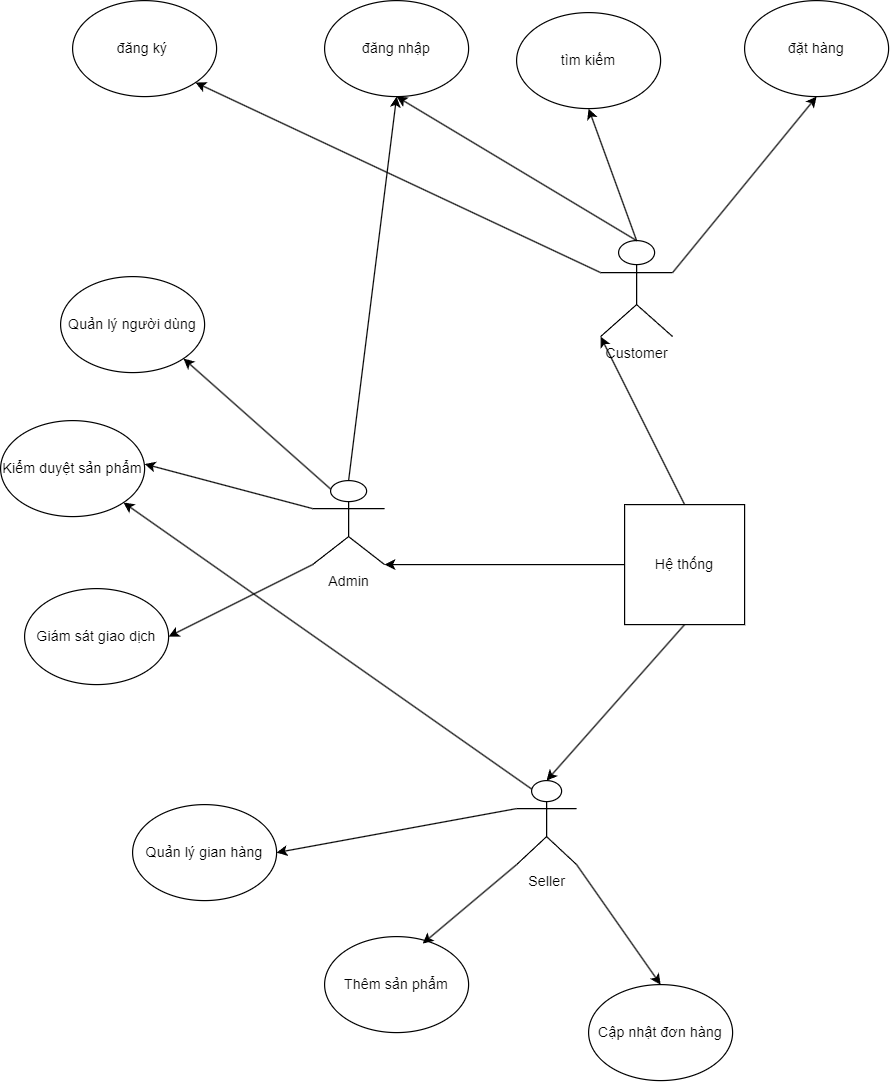

The diagram above was exported from draw.io. Its source (the exported page's mxGraphModel, read from the mxfile embedded in the PNG):
<mxGraphModel dx="2516" dy="1137" grid="1" gridSize="10" guides="1" tooltips="1" connect="1" arrows="1" fold="1" page="1" pageScale="1" pageWidth="827" pageHeight="1169" math="0" shadow="0">
  <root>
    <mxCell id="0" />
    <mxCell id="1" parent="0" />
    <mxCell id="zLDdz-J2_vsYTRfQiK1l-1" value="Admin" style="shape=umlActor;verticalLabelPosition=bottom;verticalAlign=top;html=1;outlineConnect=0;" vertex="1" parent="1">
      <mxGeometry x="330" y="520" width="60" height="70" as="geometry" />
    </mxCell>
    <mxCell id="zLDdz-J2_vsYTRfQiK1l-2" value="Hệ thống" style="whiteSpace=wrap;html=1;aspect=fixed;" vertex="1" parent="1">
      <mxGeometry x="590" y="540" width="100" height="100" as="geometry" />
    </mxCell>
    <mxCell id="zLDdz-J2_vsYTRfQiK1l-3" value="Seller&lt;div&gt;&lt;br&gt;&lt;/div&gt;" style="shape=umlActor;verticalLabelPosition=bottom;verticalAlign=top;html=1;outlineConnect=0;" vertex="1" parent="1">
      <mxGeometry x="500" y="770" width="50" height="70" as="geometry" />
    </mxCell>
    <mxCell id="zLDdz-J2_vsYTRfQiK1l-4" value="Customer" style="shape=umlActor;verticalLabelPosition=bottom;verticalAlign=top;html=1;outlineConnect=0;" vertex="1" parent="1">
      <mxGeometry x="570" y="320" width="60" height="80" as="geometry" />
    </mxCell>
    <mxCell id="zLDdz-J2_vsYTRfQiK1l-5" value="" style="endArrow=classic;html=1;rounded=0;entryX=0.5;entryY=0;entryDx=0;entryDy=0;entryPerimeter=0;exitX=0.5;exitY=1;exitDx=0;exitDy=0;" edge="1" parent="1" source="zLDdz-J2_vsYTRfQiK1l-2" target="zLDdz-J2_vsYTRfQiK1l-3">
      <mxGeometry width="50" height="50" relative="1" as="geometry">
        <mxPoint x="380" y="650" as="sourcePoint" />
        <mxPoint x="430" y="600" as="targetPoint" />
      </mxGeometry>
    </mxCell>
    <mxCell id="zLDdz-J2_vsYTRfQiK1l-6" value="" style="endArrow=classic;html=1;rounded=0;entryX=0;entryY=1;entryDx=0;entryDy=0;entryPerimeter=0;exitX=0.5;exitY=0;exitDx=0;exitDy=0;" edge="1" parent="1" source="zLDdz-J2_vsYTRfQiK1l-2" target="zLDdz-J2_vsYTRfQiK1l-4">
      <mxGeometry width="50" height="50" relative="1" as="geometry">
        <mxPoint x="380" y="650" as="sourcePoint" />
        <mxPoint x="430" y="600" as="targetPoint" />
      </mxGeometry>
    </mxCell>
    <mxCell id="zLDdz-J2_vsYTRfQiK1l-7" value="" style="endArrow=classic;html=1;rounded=0;entryX=1;entryY=1;entryDx=0;entryDy=0;entryPerimeter=0;exitX=0;exitY=0.5;exitDx=0;exitDy=0;" edge="1" parent="1" source="zLDdz-J2_vsYTRfQiK1l-2" target="zLDdz-J2_vsYTRfQiK1l-1">
      <mxGeometry width="50" height="50" relative="1" as="geometry">
        <mxPoint x="380" y="650" as="sourcePoint" />
        <mxPoint x="430" y="600" as="targetPoint" />
      </mxGeometry>
    </mxCell>
    <mxCell id="zLDdz-J2_vsYTRfQiK1l-8" value="đăng ký&amp;nbsp;" style="ellipse;whiteSpace=wrap;html=1;" vertex="1" parent="1">
      <mxGeometry x="130" y="120" width="120" height="80" as="geometry" />
    </mxCell>
    <mxCell id="zLDdz-J2_vsYTRfQiK1l-9" value="đăng nhập" style="ellipse;whiteSpace=wrap;html=1;" vertex="1" parent="1">
      <mxGeometry x="340" y="120" width="120" height="80" as="geometry" />
    </mxCell>
    <mxCell id="zLDdz-J2_vsYTRfQiK1l-10" value="tìm kiếm" style="ellipse;whiteSpace=wrap;html=1;" vertex="1" parent="1">
      <mxGeometry x="500" y="130" width="120" height="80" as="geometry" />
    </mxCell>
    <mxCell id="zLDdz-J2_vsYTRfQiK1l-11" value="đặt hàng" style="ellipse;whiteSpace=wrap;html=1;" vertex="1" parent="1">
      <mxGeometry x="690" y="120" width="120" height="80" as="geometry" />
    </mxCell>
    <mxCell id="zLDdz-J2_vsYTRfQiK1l-12" value="" style="endArrow=classic;html=1;rounded=0;entryX=0.5;entryY=1;entryDx=0;entryDy=0;exitX=1;exitY=0.3333333333333333;exitDx=0;exitDy=0;exitPerimeter=0;" edge="1" parent="1" source="zLDdz-J2_vsYTRfQiK1l-4" target="zLDdz-J2_vsYTRfQiK1l-11">
      <mxGeometry width="50" height="50" relative="1" as="geometry">
        <mxPoint x="380" y="390" as="sourcePoint" />
        <mxPoint x="430" y="340" as="targetPoint" />
      </mxGeometry>
    </mxCell>
    <mxCell id="zLDdz-J2_vsYTRfQiK1l-13" value="" style="endArrow=classic;html=1;rounded=0;entryX=0.5;entryY=1;entryDx=0;entryDy=0;exitX=0.5;exitY=0;exitDx=0;exitDy=0;exitPerimeter=0;" edge="1" parent="1" source="zLDdz-J2_vsYTRfQiK1l-4" target="zLDdz-J2_vsYTRfQiK1l-10">
      <mxGeometry width="50" height="50" relative="1" as="geometry">
        <mxPoint x="380" y="390" as="sourcePoint" />
        <mxPoint x="430" y="340" as="targetPoint" />
      </mxGeometry>
    </mxCell>
    <mxCell id="zLDdz-J2_vsYTRfQiK1l-14" value="" style="endArrow=classic;html=1;rounded=0;exitX=0.5;exitY=0;exitDx=0;exitDy=0;exitPerimeter=0;entryX=0.5;entryY=1;entryDx=0;entryDy=0;" edge="1" parent="1" source="zLDdz-J2_vsYTRfQiK1l-4" target="zLDdz-J2_vsYTRfQiK1l-9">
      <mxGeometry width="50" height="50" relative="1" as="geometry">
        <mxPoint x="380" y="390" as="sourcePoint" />
        <mxPoint x="430" y="340" as="targetPoint" />
      </mxGeometry>
    </mxCell>
    <mxCell id="zLDdz-J2_vsYTRfQiK1l-15" value="" style="endArrow=classic;html=1;rounded=0;entryX=1;entryY=1;entryDx=0;entryDy=0;exitX=0;exitY=0.3333333333333333;exitDx=0;exitDy=0;exitPerimeter=0;" edge="1" parent="1" source="zLDdz-J2_vsYTRfQiK1l-4" target="zLDdz-J2_vsYTRfQiK1l-8">
      <mxGeometry width="50" height="50" relative="1" as="geometry">
        <mxPoint x="380" y="390" as="sourcePoint" />
        <mxPoint x="430" y="340" as="targetPoint" />
      </mxGeometry>
    </mxCell>
    <mxCell id="zLDdz-J2_vsYTRfQiK1l-17" value="Quản lý người dùng" style="ellipse;whiteSpace=wrap;html=1;" vertex="1" parent="1">
      <mxGeometry x="120" y="350" width="120" height="80" as="geometry" />
    </mxCell>
    <mxCell id="zLDdz-J2_vsYTRfQiK1l-18" value="Kiểm duyệt sản phẩm" style="ellipse;whiteSpace=wrap;html=1;" vertex="1" parent="1">
      <mxGeometry x="70" y="470" width="120" height="80" as="geometry" />
    </mxCell>
    <mxCell id="zLDdz-J2_vsYTRfQiK1l-19" value="Giám sát giao dịch" style="ellipse;whiteSpace=wrap;html=1;" vertex="1" parent="1">
      <mxGeometry x="90" y="610" width="120" height="80" as="geometry" />
    </mxCell>
    <mxCell id="zLDdz-J2_vsYTRfQiK1l-21" value="" style="endArrow=classic;html=1;rounded=0;entryX=1;entryY=0.5;entryDx=0;entryDy=0;exitX=0;exitY=1;exitDx=0;exitDy=0;exitPerimeter=0;" edge="1" parent="1" source="zLDdz-J2_vsYTRfQiK1l-1" target="zLDdz-J2_vsYTRfQiK1l-19">
      <mxGeometry width="50" height="50" relative="1" as="geometry">
        <mxPoint x="260" y="470" as="sourcePoint" />
        <mxPoint x="310" y="420" as="targetPoint" />
      </mxGeometry>
    </mxCell>
    <mxCell id="zLDdz-J2_vsYTRfQiK1l-22" value="" style="endArrow=classic;html=1;rounded=0;entryX=1.001;entryY=0.453;entryDx=0;entryDy=0;entryPerimeter=0;exitX=0;exitY=0.3333333333333333;exitDx=0;exitDy=0;exitPerimeter=0;" edge="1" parent="1" source="zLDdz-J2_vsYTRfQiK1l-1" target="zLDdz-J2_vsYTRfQiK1l-18">
      <mxGeometry width="50" height="50" relative="1" as="geometry">
        <mxPoint x="260" y="470" as="sourcePoint" />
        <mxPoint x="310" y="420" as="targetPoint" />
      </mxGeometry>
    </mxCell>
    <mxCell id="zLDdz-J2_vsYTRfQiK1l-23" value="" style="endArrow=classic;html=1;rounded=0;entryX=1;entryY=1;entryDx=0;entryDy=0;exitX=0.25;exitY=0.1;exitDx=0;exitDy=0;exitPerimeter=0;" edge="1" parent="1" source="zLDdz-J2_vsYTRfQiK1l-1" target="zLDdz-J2_vsYTRfQiK1l-17">
      <mxGeometry width="50" height="50" relative="1" as="geometry">
        <mxPoint x="273.6" y="539.84" as="sourcePoint" />
        <mxPoint x="249.99999999999986" y="470" as="targetPoint" />
      </mxGeometry>
    </mxCell>
    <mxCell id="zLDdz-J2_vsYTRfQiK1l-24" value="" style="endArrow=classic;html=1;rounded=0;entryX=0.5;entryY=1;entryDx=0;entryDy=0;exitX=0.5;exitY=0;exitDx=0;exitDy=0;exitPerimeter=0;" edge="1" parent="1" source="zLDdz-J2_vsYTRfQiK1l-1" target="zLDdz-J2_vsYTRfQiK1l-9">
      <mxGeometry width="50" height="50" relative="1" as="geometry">
        <mxPoint x="210" y="780" as="sourcePoint" />
        <mxPoint x="260" y="730" as="targetPoint" />
      </mxGeometry>
    </mxCell>
    <mxCell id="zLDdz-J2_vsYTRfQiK1l-26" value="Quản lý gian hàng" style="ellipse;whiteSpace=wrap;html=1;" vertex="1" parent="1">
      <mxGeometry x="180" y="790" width="120" height="80" as="geometry" />
    </mxCell>
    <mxCell id="zLDdz-J2_vsYTRfQiK1l-27" value="Thêm sản phẩm" style="ellipse;whiteSpace=wrap;html=1;" vertex="1" parent="1">
      <mxGeometry x="340" y="900" width="120" height="80" as="geometry" />
    </mxCell>
    <mxCell id="zLDdz-J2_vsYTRfQiK1l-28" value="Cập nhật đơn hàng" style="ellipse;whiteSpace=wrap;html=1;" vertex="1" parent="1">
      <mxGeometry x="560" y="940" width="120" height="80" as="geometry" />
    </mxCell>
    <mxCell id="zLDdz-J2_vsYTRfQiK1l-29" value="" style="endArrow=classic;html=1;rounded=0;exitX=0.25;exitY=0.1;exitDx=0;exitDy=0;exitPerimeter=0;entryX=1;entryY=1;entryDx=0;entryDy=0;" edge="1" parent="1" source="zLDdz-J2_vsYTRfQiK1l-3" target="zLDdz-J2_vsYTRfQiK1l-18">
      <mxGeometry width="50" height="50" relative="1" as="geometry">
        <mxPoint x="340" y="1010" as="sourcePoint" />
        <mxPoint x="390" y="960" as="targetPoint" />
      </mxGeometry>
    </mxCell>
    <mxCell id="zLDdz-J2_vsYTRfQiK1l-30" value="" style="endArrow=classic;html=1;rounded=0;entryX=0.5;entryY=0;entryDx=0;entryDy=0;exitX=1;exitY=1;exitDx=0;exitDy=0;exitPerimeter=0;" edge="1" parent="1" source="zLDdz-J2_vsYTRfQiK1l-3" target="zLDdz-J2_vsYTRfQiK1l-28">
      <mxGeometry width="50" height="50" relative="1" as="geometry">
        <mxPoint x="340" y="1010" as="sourcePoint" />
        <mxPoint x="390" y="960" as="targetPoint" />
      </mxGeometry>
    </mxCell>
    <mxCell id="zLDdz-J2_vsYTRfQiK1l-31" value="" style="endArrow=classic;html=1;rounded=0;entryX=0.681;entryY=0.073;entryDx=0;entryDy=0;entryPerimeter=0;exitX=0;exitY=1;exitDx=0;exitDy=0;exitPerimeter=0;" edge="1" parent="1" source="zLDdz-J2_vsYTRfQiK1l-3" target="zLDdz-J2_vsYTRfQiK1l-27">
      <mxGeometry width="50" height="50" relative="1" as="geometry">
        <mxPoint x="340" y="1010" as="sourcePoint" />
        <mxPoint x="390" y="960" as="targetPoint" />
      </mxGeometry>
    </mxCell>
    <mxCell id="zLDdz-J2_vsYTRfQiK1l-32" value="" style="endArrow=classic;html=1;rounded=0;entryX=1;entryY=0.5;entryDx=0;entryDy=0;exitX=0;exitY=0.3333333333333333;exitDx=0;exitDy=0;exitPerimeter=0;" edge="1" parent="1" source="zLDdz-J2_vsYTRfQiK1l-3" target="zLDdz-J2_vsYTRfQiK1l-26">
      <mxGeometry width="50" height="50" relative="1" as="geometry">
        <mxPoint x="270" y="940" as="sourcePoint" />
        <mxPoint x="320" y="890" as="targetPoint" />
      </mxGeometry>
    </mxCell>
  </root>
</mxGraphModel>